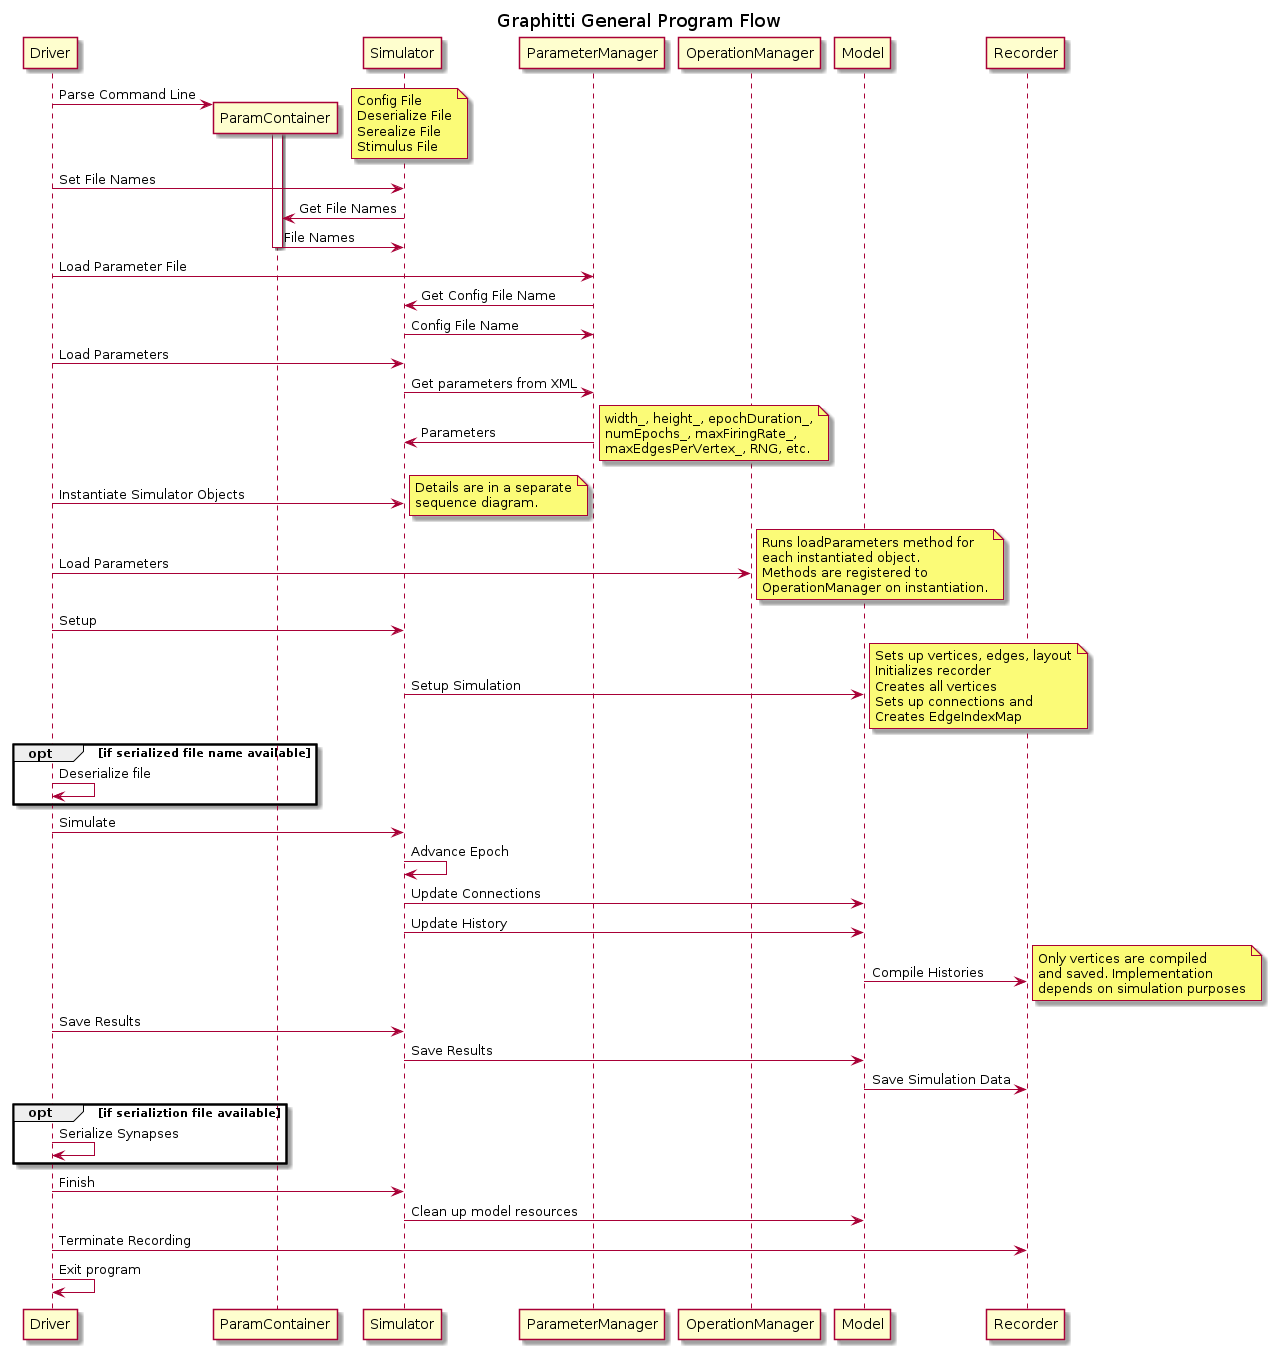

The diagram above was rendered by PlantUML. Its source (embedded in the PNG):
@startuml topLevelFlow

title Graphitti General Program Flow

Driver -> ParamContainer **: Parse Command Line
activate ParamContainer
note right
    Config File
    Deserialize File
    Serealize File
    Stimulus File
end note

Driver -> Simulator: Set File Names
Simulator -> ParamContainer: Get File Names
ParamContainer -> Simulator: File Names
deactivate ParamContainer

Driver -> ParameterManager: Load Parameter File
ParameterManager -> Simulator: Get Config File Name
Simulator -> ParameterManager: Config File Name
Driver -> Simulator: Load Parameters
Simulator -> ParameterManager: Get parameters from XML
ParameterManager -> Simulator: Parameters
note right
    width_, height_, epochDuration_,
    numEpochs_, maxFiringRate_,
    maxEdgesPerVertex_, RNG, etc.
end note

Driver -> Simulator: Instantiate Simulator Objects
note right
    Details are in a separate
    sequence diagram.
end note

Driver -> OperationManager: Load Parameters
note right
    Runs loadParameters method for
    each instantiated object.
    Methods are registered to
    OperationManager on instantiation.
end note

Driver -> Simulator: Setup
Simulator -> Model: Setup Simulation
note right
    Sets up vertices, edges, layout
    Initializes recorder
    Creates all vertices
    Sets up connections and
    Creates EdgeIndexMap
end note

opt if serialized file name available
    Driver -> Driver: Deserialize file
end

Driver -> Simulator: Simulate
Simulator -> Simulator: Advance Epoch
Simulator -> Model: Update Connections
Simulator -> Model: Update History
Model -> Recorder: Compile Histories
note right
    Only vertices are compiled
    and saved. Implementation
    depends on simulation purposes
end note

Driver -> Simulator: Save Results
Simulator -> Model: Save Results
Model -> Recorder: Save Simulation Data

opt if serializtion file available
    Driver -> Driver: Serialize Synapses
end

Driver -> Simulator: Finish
Simulator -> Model: Clean up model resources
Driver -> Recorder: Terminate Recording
Driver -> Driver: Exit program

@enduml